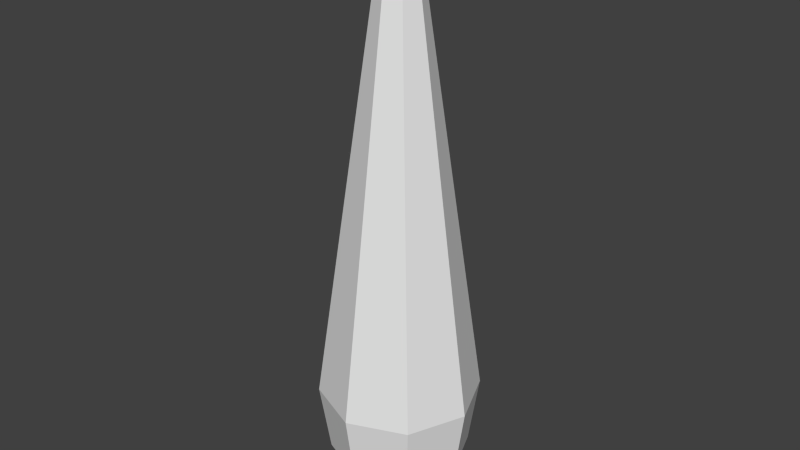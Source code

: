 # Source: light_bulb.blend  (saved by Blender 2.73.0; exported with 4.5.12 LTS)
import bpy
from mathutils import Matrix  # noqa: F401  (used for matrix-valued properties, if any)

bpy.ops.wm.read_factory_settings(use_empty=True)
scene = bpy.context.scene
scene.name = 'Scene'

# ---- collections
col_collection_1 = bpy.data.collections.new('Collection 1'); scene.collection.children.link(col_collection_1)

# ---- materials (node trees are filled in below, after node groups)
mat_material_005 = bpy.data.materials.new('Material.005')
mat_material_005.alpha_threshold = 0.0
mat_material_005.roughness = 0.5
mat_material_004 = bpy.data.materials.new('Material.004')
mat_material_004.alpha_threshold = 0.0
mat_material_004.roughness = 0.5
mat_material_006 = bpy.data.materials.new('Material.006')
mat_material_006.alpha_threshold = 0.0
mat_material_006.roughness = 0.5

# ---- material node trees
mat_material_005.use_nodes = True; mat_material_005.node_tree.nodes.clear()
_N = mat_material_005.node_tree.nodes; _L = mat_material_005.node_tree.links
n0 = _N.new('ShaderNodeOutputMaterial'); n0.name = 'Material Output'; n0.location = (300, 300)
n1 = _N.new('ShaderNodeBsdfDiffuse'); n1.name = 'Diffuse BSDF'; n1.location = (10, 300)
n1.inputs[0].default_value = (0.001239, 0.0, 0.8, 1.0)
_L.new(n1.outputs[0], n0.inputs[0])
n0.is_active_output = True
mat_material_004.use_nodes = True; mat_material_004.node_tree.nodes.clear()
_N = mat_material_004.node_tree.nodes; _L = mat_material_004.node_tree.links
n0 = _N.new('ShaderNodeOutputMaterial'); n0.name = 'Material Output'; n0.location = (300, 300)
n1 = _N.new('ShaderNodeBsdfDiffuse'); n1.name = 'Diffuse BSDF'; n1.location = (10, 300)
n1.inputs[0].default_value = (0.00825, 0.8, 0.0, 1.0)
_L.new(n1.outputs[0], n0.inputs[0])
n0.is_active_output = True
mat_material_006.use_nodes = True; mat_material_006.node_tree.nodes.clear()
_N = mat_material_006.node_tree.nodes; _L = mat_material_006.node_tree.links
n0 = _N.new('ShaderNodeOutputMaterial'); n0.name = 'Material Output'; n0.location = (300, 300)
n1 = _N.new('ShaderNodeBsdfDiffuse'); n1.name = 'Diffuse BSDF'; n1.location = (10, 300)
n1.inputs[0].default_value = (0.8, 0.0, 0.7344, 1.0)
_L.new(n1.outputs[0], n0.inputs[0])
n0.is_active_output = True

# ---- world
world_world = bpy.data.worlds.new('World'); scene.world = world_world
world_world.color = (0.05088, 0.05088, 0.05088)
world_world.use_sun_shadow = False
world_world.sun_shadow_jitter_overblur = 0.0
world_world.cycles.sampling_method = 'MANUAL'
world_world.cycles.sample_map_resolution = 256

# ---- meshes
me_cylinder_001 = bpy.data.meshes.new('Cylinder.001')
me_cylinder_001.from_pydata([(-7.519e-08, 2.576, 12.71), (-1.036e-07, 2.543, 18.52), (-2.976e-07, 0.653, 19.69), (0.4617, 0.4617, 19.69), (1.798, 1.798, 18.52), (1.821, 1.821, 12.71), (0.653, 2.886e-08, 19.69), (2.543, -8.143e-08, 18.52), (2.576, -4.983e-08, 12.71), (0.4617, -0.4617, 19.69), (1.798, -1.798, 18.52), (1.821, -1.821, 12.71), (-3.547e-07, -0.653, 19.69), (-3.26e-07, -2.543, 18.52), (-3.004e-07, -2.576, 12.71), (-0.4617, -0.4617, 19.69), (-1.798, -1.798, 18.52), (-1.821, -1.821, 12.71), (-0.653, 6.519e-08, 19.69), (-2.543, 6.006e-08, 18.52), (-2.576, 9.348e-08, 12.71), (-0.4617, 0.4617, 19.69), (-1.798, 1.798, 18.52), (-1.821, 1.821, 12.71), (-2.976e-07, 0.653, 21.2), (0.4617, 0.4617, 21.2), (0.653, 2.886e-08, 21.2), (0.4617, -0.4617, 21.2), (-3.547e-07, -0.653, 21.2), (-0.4617, -0.4617, 21.2), (-0.653, 6.519e-08, 21.2), (-0.4617, 0.4617, 21.2), (-1.283e-07, 1.839, 12.94), (1.3, 1.3, 12.94), (1.839, -8.91e-09, 12.94), (1.3, -1.3, 12.94), (-2.89e-07, -1.839, 12.94), (-1.3, -1.3, 12.94), (-1.839, 9.338e-08, 12.94), (-1.3, 1.3, 12.94), (-5.314e-08, 1.839, 15.33), (1.3, 1.3, 15.33), (1.839, -8.91e-09, 15.33), (1.3, -1.3, 15.33), (-2.139e-07, -1.839, 15.33), (-1.3, -1.3, 15.33), (-1.839, 9.338e-08, 15.33), (-1.3, 1.3, 15.33)], [], [(18, 30, 31, 21), (20, 19, 22, 23), (19, 18, 21, 22), (21, 31, 24, 2), (23, 22, 1, 0), (22, 21, 2, 1), (15, 29, 30, 18), (17, 16, 19, 20), (16, 15, 18, 19), (12, 28, 29, 15), (14, 13, 16, 17), (13, 12, 15, 16), (9, 27, 28, 12), (11, 10, 13, 14), (10, 9, 12, 13), (6, 26, 27, 9), (8, 7, 10, 11), (7, 6, 9, 10), (3, 25, 26, 6), (5, 4, 7, 8), (4, 3, 6, 7), (2, 24, 25, 3), (0, 1, 4, 5), (1, 2, 3, 4), (0, 5, 33, 32), (5, 8, 34, 33), (8, 11, 35, 34), (11, 14, 36, 35), (14, 17, 37, 36), (17, 20, 38, 37), (23, 0, 32, 39), (20, 23, 39, 38), (32, 33, 41, 40), (46, 47, 40, 41, 42, 43, 44, 45), (33, 34, 42, 41), (34, 35, 43, 42), (35, 36, 44, 43), (36, 37, 45, 44), (37, 38, 46, 45), (39, 32, 40, 47), (38, 39, 47, 46), (24, 31, 30, 29, 28, 27, 26, 25)])
me_cylinder_001.polygons.foreach_set('use_smooth', [True] * 42)
_uv = me_cylinder_001.uv_layers.new(name='UVMap')
_uv.uv.foreach_set('vector', [0.05846, 0.6808, 0.05846, 0.7687, 0.02933, 0.7687, 0.02933, 0.6808, 0.23, 0.001183, 0.2329, 0.3402, 0.1195, 0.3415, 0.1151, 0.002422, 0.0001918, 0.5235, 0.1292, 0.5122, 0.1411, 0.5388, 0.04636, 0.6272, 0.02933, 0.6808, 0.02933, 0.7687, 0.0001918, 0.7687, 0.0001918, 0.6808, 0.1151, 0.002422, 0.1195, 0.3415, 0.006038, 0.3432, 0.0001918, 0.004156, 0.04636, 0.6272, 0.1411, 0.5388, 0.1668, 0.5525, 0.1466, 0.6804, 0.08759, 0.6808, 0.08759, 0.7687, 0.05846, 0.7687, 0.05846, 0.6808, 0.3449, 0.0004398, 0.3464, 0.3395, 0.2329, 0.3402, 0.23, 0.001183, 0.02763, 0.4134, 0.1362, 0.4839, 0.1292, 0.5122, 0.0001918, 0.5235, 0.1167, 0.6808, 0.1167, 0.7687, 0.08759, 0.7687, 0.08759, 0.6808, 0.4599, 0.0001918, 0.4599, 0.3393, 0.3464, 0.3395, 0.3449, 0.0004398, 0.117, 0.3436, 0.1592, 0.466, 0.1362, 0.4839, 0.02763, 0.4134, 0.1459, 0.6808, 0.1459, 0.7687, 0.1167, 0.7687, 0.1167, 0.6808, 0.5748, 0.0004391, 0.5733, 0.3395, 0.4599, 0.3393, 0.4599, 0.0001918, 0.2305, 0.3436, 0.1883, 0.466, 0.1592, 0.466, 0.117, 0.3436, 0.175, 0.6808, 0.175, 0.7687, 0.1459, 0.7687, 0.1459, 0.6808, 0.6897, 0.001182, 0.6868, 0.3402, 0.5733, 0.3395, 0.5748, 0.0004391, 0.3199, 0.4134, 0.2113, 0.4839, 0.1883, 0.466, 0.2305, 0.3436, 0.2041, 0.6808, 0.2041, 0.7687, 0.175, 0.7687, 0.175, 0.6808, 0.8046, 0.00242, 0.8002, 0.3415, 0.6868, 0.3402, 0.6897, 0.001182, 0.3473, 0.5235, 0.2183, 0.5122, 0.2113, 0.4839, 0.3199, 0.4134, 0.2333, 0.6808, 0.2333, 0.7687, 0.2041, 0.7687, 0.2041, 0.6808, 0.9195, 0.004153, 0.9137, 0.3432, 0.8002, 0.3415, 0.8046, 0.00242, 0.3012, 0.6272, 0.2065, 0.5388, 0.2183, 0.5122, 0.3473, 0.5235, 0.6031, 0.3436, 0.7167, 0.3608, 0.6942, 0.3998, 0.6131, 0.3875, 0.7167, 0.3608, 0.7883, 0.4507, 0.7452, 0.464, 0.6942, 0.3998, 0.7883, 0.4507, 0.7796, 0.5653, 0.7391, 0.5458, 0.7452, 0.464, 0.7796, 0.5653, 0.6954, 0.6435, 0.6789, 0.6016, 0.7391, 0.5458, 0.6954, 0.6435, 0.5804, 0.6435, 0.5969, 0.6016, 0.6789, 0.6016, 0.5804, 0.6435, 0.4962, 0.5653, 0.5367, 0.5458, 0.5969, 0.6016, 0.4875, 0.4507, 0.5591, 0.3608, 0.5816, 0.3998, 0.5306, 0.464, 0.4962, 0.5653, 0.4875, 0.4507, 0.5306, 0.464, 0.5367, 0.5458, 0.3477, 0.9998, 0.3477, 0.9178, 0.4871, 0.9178, 0.4871, 0.9998, 0.5455, 0.6439, 0.6275, 0.6439, 0.6856, 0.7019, 0.6856, 0.7839, 0.6275, 0.8419, 0.5455, 0.8419, 0.4875, 0.7839, 0.4875, 0.7019, 0.3477, 0.9178, 0.3477, 0.8357, 0.4871, 0.8357, 0.4871, 0.9178, 0.3477, 0.8357, 0.3477, 0.7537, 0.4871, 0.7537, 0.4871, 0.8357, 0.3477, 0.7537, 0.3477, 0.6717, 0.4871, 0.6717, 0.4871, 0.7537, 0.3477, 0.6717, 0.3477, 0.5897, 0.4871, 0.5897, 0.4871, 0.6717, 0.3477, 0.5897, 0.3477, 0.5076, 0.4871, 0.5076, 0.4871, 0.5897, 0.3477, 0.4256, 0.3477, 0.3436, 0.4871, 0.3436, 0.4871, 0.4256, 0.3477, 0.5076, 0.3477, 0.4256, 0.4871, 0.4256, 0.4871, 0.5076, 0.2542, 0.7511, 0.2336, 0.7305, 0.2336, 0.7014, 0.2542, 0.6808, 0.2834, 0.6808, 0.304, 0.7014, 0.304, 0.7305, 0.2834, 0.7511])
me_cylinder_001.materials.append(mat_material_005)
me_cylinder_001.use_remesh_preserve_volume = False
me_cylinder_001.use_remesh_preserve_attributes = False
me_cylinder_001.use_mirror_vertex_groups = False
me_cylinder_001.update()
me_cylinder_000 = bpy.data.meshes.new('Cylinder.000')
me_cylinder_000.from_pydata([(-3.293e-07, 0.5301, 33.71), (0.3748, 0.3749, 33.71), (0.5301, 2.387e-08, 33.71), (0.3748, -0.3749, 33.71), (-3.756e-07, -0.5301, 33.71), (-0.3749, -0.3749, 33.71), (-0.5301, 5.336e-08, 33.71), (-0.3749, 0.3749, 33.71), (-0.3749, 0.3749, 20.64), (-3.293e-07, 0.5301, 20.64), (-0.5301, 5.336e-08, 20.64), (-0.3749, -0.3749, 20.64), (-3.756e-07, -0.5301, 20.64), (0.3748, -0.3749, 20.64), (0.5301, 2.387e-08, 20.64), (0.3748, 0.3749, 20.64)], [], [(9, 0, 1, 15), (15, 1, 2, 14), (14, 2, 3, 13), (13, 3, 4, 12), (12, 4, 5, 11), (1, 0, 7, 6, 5, 4, 3, 2), (11, 5, 6, 10), (8, 7, 0, 9), (9, 15, 14, 13, 12, 11, 10, 8), (10, 6, 7, 8)])
me_cylinder_000.polygons.foreach_set('use_smooth', [True] * 10)
_uv = me_cylinder_000.uv_layers.new(name='UVMap')
_uv.uv.foreach_set('vector', [0.09323, 6.571e-05, 0.09324, 0.9999, 0.06219, 0.9999, 0.06217, 6.6e-05, 0.06217, 6.6e-05, 0.06219, 0.9999, 0.03114, 0.9999, 0.03112, 6.659e-05, 0.03112, 6.659e-05, 0.03114, 0.9999, 8.324e-05, 0.9999, 6.483e-05, 6.688e-05, 0.2485, 6.483e-05, 0.2485, 0.9999, 0.2174, 0.9999, 0.2174, 6.483e-05, 0.2174, 6.483e-05, 0.2174, 0.9999, 0.1864, 0.9999, 0.1864, 6.513e-05, 0.3016, 0.1501, 0.2706, 0.1501, 0.2486, 0.1282, 0.2486, 0.09712, 0.2706, 0.07516, 0.3016, 0.07516, 0.3236, 0.09712, 0.3236, 0.1282, 0.1864, 6.513e-05, 0.1864, 0.9999, 0.1553, 0.9999, 0.1553, 6.513e-05, 0.1243, 6.542e-05, 0.1243, 0.9999, 0.09324, 0.9999, 0.09323, 6.571e-05, 0.2706, 6.483e-05, 0.3016, 6.484e-05, 0.3236, 0.02202, 0.3236, 0.05307, 0.3016, 0.07503, 0.2706, 0.07503, 0.2486, 0.05307, 0.2486, 0.02202, 0.1553, 6.513e-05, 0.1553, 0.9999, 0.1243, 0.9999, 0.1243, 6.542e-05])
me_cylinder_000.materials.append(mat_material_004)
me_cylinder_000.use_remesh_preserve_volume = False
me_cylinder_000.use_remesh_preserve_attributes = False
me_cylinder_000.use_mirror_vertex_groups = False
me_cylinder_000.update()
me_cylinder_004 = bpy.data.meshes.new('Cylinder.004')
me_cylinder_004.from_pydata([(-2.46e-08, 0.3961, 0.2956), (-1.392e-08, 0.06609, 3.391), (0.2801, 0.2801, 0.2956), (0.04673, 0.04673, 3.391), (0.3961, -1.732e-08, 0.2956), (0.06609, 4.07e-09, 3.391), (0.2801, -0.2801, 0.2956), (0.04673, -0.04673, 3.391), (-5.923e-08, -0.3961, 0.2956), (-1.969e-08, -0.06609, 3.391), (-0.2801, -0.2801, 0.2956), (-0.04673, -0.04673, 3.391), (-0.3961, 4.724e-09, 0.2956), (-0.06609, 7.746e-09, 3.391), (-0.2801, 0.2801, 0.2956), (-0.04673, 0.04673, 3.391), (-1.753e-08, 0.4551, 0.6873), (0.3218, 0.3218, 0.6873), (0.4551, -1.665e-08, 0.6873), (0.3218, -0.3218, 0.6873), (-5.732e-08, -0.4551, 0.6873), (-0.3218, -0.3218, 0.6873), (-0.4551, 8.668e-09, 0.6873), (-0.3218, 0.3218, 0.6873)], [], [(16, 1, 3, 17), (17, 3, 5, 18), (18, 5, 7, 19), (19, 7, 9, 20), (20, 9, 11, 21), (21, 11, 13, 22), (3, 1, 15, 13, 11, 9, 7, 5), (23, 15, 1, 16), (22, 13, 15, 23), (0, 2, 4, 6, 8, 10, 12, 14), (12, 22, 23, 14), (14, 23, 16, 0), (10, 21, 22, 12), (8, 20, 21, 10), (6, 19, 20, 8), (4, 18, 19, 6), (2, 17, 18, 4), (0, 16, 17, 2)])
me_cylinder_004.use_remesh_preserve_volume = False
me_cylinder_004.use_remesh_preserve_attributes = False
me_cylinder_004.use_mirror_vertex_groups = False
me_cylinder_004.update()
me_cylinder_003 = bpy.data.meshes.new('Cylinder.003')
me_cylinder_003.from_pydata([(-5.647e-08, 2.421, 3.027), (1.712, 1.712, 3.027), (2.421, -4.934e-08, 3.027), (1.712, -1.712, 3.027), (-2.681e-07, -2.421, 3.027), (-1.712, -1.712, 3.027), (-2.421, 8.534e-08, 3.027), (-1.712, 1.712, 3.027), (-4.341e-08, 4.174, 8.175), (-6.889e-08, 2.648, 10.53), (-6.706e-08, 2.282, 12.58), (1.614, 1.614, 12.58), (1.872, 1.872, 10.53), (2.952, 2.952, 8.175), (2.282, -5.111e-08, 12.58), (2.648, -6.332e-08, 10.53), (4.174, -1.391e-07, 8.175), (1.614, -1.614, 12.58), (1.872, -1.872, 10.53), (2.952, -2.952, 8.175), (-2.666e-07, -2.282, 12.58), (-3.004e-07, -2.648, 10.53), (-4.083e-07, -4.174, 8.175), (-1.614, -1.614, 12.58), (-1.872, -1.872, 10.53), (-2.952, -2.952, 8.175), (-2.282, 7.586e-08, 12.58), (-2.648, 8.4e-08, 10.53), (-4.174, 9.318e-08, 8.175), (-1.614, 1.614, 12.58), (-1.872, 1.872, 10.53), (-2.952, 2.952, 8.175), (3.165, 3.165, 6.537), (2.946, 2.946, 4.93), (4.476, -1.761e-07, 6.537), (4.167, -1.446e-07, 4.93), (3.165, -3.165, 6.537), (2.946, -2.946, 4.93), (-4.549e-07, -4.476, 6.537), (-4.602e-07, -4.167, 4.93), (-3.165, -3.165, 6.537), (-2.946, -2.946, 4.93), (-4.476, 7.29e-08, 6.537), (-4.167, 8.721e-08, 4.93), (-3.165, 3.165, 6.537), (-2.946, 2.946, 4.93), (-9.594e-08, 4.167, 4.93), (-6.357e-08, 4.476, 6.537), (-1.144e-07, 1.376, 13.65), (0.9727, 0.9727, 13.65), (1.376, -3.081e-08, 13.65), (0.9727, -0.9727, 13.65), (-2.347e-07, -1.376, 13.65), (-0.9727, -0.9727, 13.65), (-1.376, 4.573e-08, 13.65), (-0.9727, 0.9727, 13.65), (-1.144e-07, 1.376, 15.32), (0.9727, 0.9727, 15.32), (1.376, -3.081e-08, 15.32), (0.9727, -0.9727, 15.32), (-2.347e-07, -1.376, 15.32), (-0.9727, -0.9727, 15.32), (-1.376, 4.573e-08, 15.32), (-0.9727, 0.9727, 15.32)], [], [(0, 1, 2, 3, 4, 5, 6, 7), (42, 28, 31, 44), (28, 27, 30, 31), (27, 26, 29, 30), (44, 31, 8, 47), (31, 30, 9, 8), (30, 29, 10, 9), (40, 25, 28, 42), (25, 24, 27, 28), (24, 23, 26, 27), (38, 22, 25, 40), (22, 21, 24, 25), (21, 20, 23, 24), (36, 19, 22, 38), (19, 18, 21, 22), (18, 17, 20, 21), (34, 16, 19, 36), (16, 15, 18, 19), (15, 14, 17, 18), (32, 13, 16, 34), (13, 12, 15, 16), (12, 11, 14, 15), (47, 8, 13, 32), (8, 9, 12, 13), (9, 10, 11, 12), (1, 33, 35, 2), (46, 47, 32, 33), (2, 35, 37, 3), (33, 32, 34, 35), (3, 37, 39, 4), (35, 34, 36, 37), (4, 39, 41, 5), (37, 36, 38, 39), (5, 41, 43, 6), (39, 38, 40, 41), (7, 45, 46, 0), (41, 40, 42, 43), (6, 43, 45, 7), (45, 44, 47, 46), (0, 46, 33, 1), (43, 42, 44, 45), (29, 26, 54, 55), (10, 29, 55, 48), (26, 23, 53, 54), (23, 20, 52, 53), (20, 17, 51, 52), (17, 14, 50, 51), (14, 11, 49, 50), (11, 10, 48, 49), (55, 54, 62, 63), (48, 55, 63, 56), (54, 53, 61, 62), (53, 52, 60, 61), (52, 51, 59, 60), (51, 50, 58, 59), (50, 49, 57, 58), (49, 48, 56, 57), (56, 63, 62, 61, 60, 59, 58, 57)])
me_cylinder_003.polygons.foreach_set('use_smooth', [True] * 58)
_uv = me_cylinder_003.uv_layers.new(name='UVMap')
_uv.uv.foreach_set('vector', [0.05535, 0.6304, 0.1334, 0.6304, 0.1886, 0.6856, 0.1886, 0.7636, 0.1334, 0.8189, 0.05535, 0.8189, 0.0001418, 0.7636, 0.0001418, 0.6856, 0.643, 0.2038, 0.6433, 0.2631, 0.5116, 0.28, 0.5001, 0.2015, 0.6433, 0.2631, 0.6616, 0.3746, 0.5672, 0.398, 0.5116, 0.28, 0.6616, 0.3746, 0.6776, 0.4687, 0.5994, 0.4948, 0.5672, 0.398, 0.4999, 0.2022, 0.493, 0.2803, 0.3602, 0.2648, 0.3634, 0.2065, 0.493, 0.2803, 0.4341, 0.4079, 0.3447, 0.3809, 0.3602, 0.2648, 0.4341, 0.4079, 0.3975, 0.4952, 0.3254, 0.4696, 0.3447, 0.3809, 0.7543, 0.2061, 0.7524, 0.2606, 0.6433, 0.2631, 0.643, 0.2038, 0.7524, 0.2606, 0.7541, 0.3706, 0.6616, 0.3746, 0.6433, 0.2631, 0.7541, 0.3706, 0.7522, 0.4616, 0.6776, 0.4687, 0.6616, 0.3746, 0.8634, 0.2065, 0.8602, 0.2648, 0.7524, 0.2606, 0.7543, 0.2061, 0.8602, 0.2648, 0.8447, 0.3809, 0.7541, 0.3706, 0.7524, 0.2606, 0.8447, 0.3809, 0.8254, 0.4696, 0.7522, 0.4616, 0.7541, 0.3706, 0.9999, 0.2022, 0.993, 0.2803, 0.8602, 0.2648, 0.8634, 0.2065, 0.993, 0.2803, 0.9341, 0.4079, 0.8447, 0.3809, 0.8602, 0.2648, 0.9341, 0.4079, 0.8975, 0.4952, 0.8254, 0.4696, 0.8447, 0.3809, 0.143, 0.2038, 0.1433, 0.2631, 0.0116, 0.28, 0.0001418, 0.2015, 0.1433, 0.2631, 0.1616, 0.3746, 0.06719, 0.398, 0.0116, 0.28, 0.1616, 0.3746, 0.1776, 0.4687, 0.09939, 0.4948, 0.06719, 0.398, 0.2543, 0.2061, 0.2524, 0.2606, 0.1433, 0.2631, 0.143, 0.2038, 0.2524, 0.2606, 0.2541, 0.3706, 0.1616, 0.3746, 0.1433, 0.2631, 0.2541, 0.3706, 0.2522, 0.4616, 0.1776, 0.4687, 0.1616, 0.3746, 0.3634, 0.2065, 0.3602, 0.2648, 0.2524, 0.2606, 0.2543, 0.2061, 0.3602, 0.2648, 0.3447, 0.3809, 0.2541, 0.3706, 0.2524, 0.2606, 0.3447, 0.3809, 0.3254, 0.4696, 0.2522, 0.4616, 0.2541, 0.3706, 0.2584, 0.04734, 0.2567, 0.1527, 0.1488, 0.1455, 0.1692, 0.03239, 0.3616, 0.1499, 0.3634, 0.2065, 0.2543, 0.2061, 0.2567, 0.1527, 0.1692, 0.03239, 0.1488, 0.1455, 0.01073, 0.1216, 0.07911, 0.0001418, 0.2567, 0.1527, 0.2543, 0.2061, 0.143, 0.2038, 0.1488, 0.1455, 0.9263, 0.02658, 0.9854, 0.1282, 0.8616, 0.1499, 0.8449, 0.0487, 0.1488, 0.1455, 0.143, 0.2038, 0.0001418, 0.2015, 0.01073, 0.1216, 0.8449, 0.0487, 0.8616, 0.1499, 0.7567, 0.1527, 0.7584, 0.04734, 0.9854, 0.1282, 0.9999, 0.2022, 0.8634, 0.2065, 0.8616, 0.1499, 0.7584, 0.04734, 0.7567, 0.1527, 0.6488, 0.1455, 0.6692, 0.03239, 0.8616, 0.1499, 0.8634, 0.2065, 0.7543, 0.2061, 0.7567, 0.1527, 0.4263, 0.02658, 0.4854, 0.1282, 0.3616, 0.1499, 0.3449, 0.0487, 0.7567, 0.1527, 0.7543, 0.2061, 0.643, 0.2038, 0.6488, 0.1455, 0.6692, 0.03239, 0.6488, 0.1455, 0.5107, 0.1216, 0.5791, 0.0001418, 0.4854, 0.1282, 0.4999, 0.2022, 0.3634, 0.2065, 0.3616, 0.1499, 0.3449, 0.0487, 0.3616, 0.1499, 0.2567, 0.1527, 0.2584, 0.04734, 0.6488, 0.1455, 0.643, 0.2038, 0.5001, 0.2015, 0.5107, 0.1216, 0.5994, 0.4948, 0.6776, 0.4687, 0.6914, 0.5387, 0.6393, 0.5549, 0.3254, 0.4696, 0.3975, 0.4952, 0.362, 0.5479, 0.3089, 0.5344, 0.6776, 0.4687, 0.7522, 0.4616, 0.7498, 0.5315, 0.6914, 0.5387, 0.7522, 0.4616, 0.8254, 0.4696, 0.8089, 0.5344, 0.7498, 0.5315, 0.8254, 0.4696, 0.8975, 0.4952, 0.862, 0.5479, 0.8089, 0.5344, 0.09939, 0.4948, 0.1776, 0.4687, 0.1914, 0.5387, 0.1393, 0.5549, 0.1776, 0.4687, 0.2522, 0.4616, 0.2498, 0.5315, 0.1914, 0.5387, 0.2522, 0.4616, 0.3254, 0.4696, 0.3089, 0.5344, 0.2498, 0.5315, 0.6393, 0.5549, 0.6914, 0.5387, 0.7011, 0.6222, 0.6545, 0.6301, 0.3089, 0.5344, 0.362, 0.5479, 0.3502, 0.6301, 0.2985, 0.6226, 0.6914, 0.5387, 0.7498, 0.5315, 0.7493, 0.6194, 0.7011, 0.6222, 0.7498, 0.5315, 0.8089, 0.5344, 0.7985, 0.6226, 0.7493, 0.6194, 0.8089, 0.5344, 0.862, 0.5479, 0.8502, 0.6301, 0.7985, 0.6226, 0.1393, 0.5549, 0.1914, 0.5387, 0.2011, 0.6222, 0.1545, 0.6301, 0.1914, 0.5387, 0.2498, 0.5315, 0.2493, 0.6194, 0.2011, 0.6222, 0.2498, 0.5315, 0.3089, 0.5344, 0.2985, 0.6226, 0.2493, 0.6194, 0.2203, 0.7375, 0.1889, 0.7061, 0.1889, 0.6617, 0.2203, 0.6304, 0.2647, 0.6304, 0.296, 0.6617, 0.296, 0.7061, 0.2647, 0.7375])
me_cylinder_003.materials.append(mat_material_006)
me_cylinder_003.use_remesh_preserve_volume = False
me_cylinder_003.use_remesh_preserve_attributes = False
me_cylinder_003.use_mirror_vertex_groups = False
me_cylinder_003.update()

# ---- objects
ob_holder = bpy.data.objects.new('holder', me_cylinder_001)
ob_cord = bpy.data.objects.new('cord', me_cylinder_000)
ob_ucx_light_bulb = bpy.data.objects.new('UCX_light_bulb', me_cylinder_004)
ob_light_bulb = bpy.data.objects.new('light_bulb', me_cylinder_003)

# ---- transforms, parenting, visibility, modifiers, constraints
ob_holder.location = (0.0, 0.0, 0.0)
ob_holder.lineart.crease_threshold = 0.0
ob_cord.location = (0.0, 0.0, 0.0)
ob_cord.lineart.crease_threshold = 0.0
ob_ucx_light_bulb.location = (0.0, 0.0, 0.0)
ob_ucx_light_bulb.scale = (10.0, 10.0, 10.0)
ob_ucx_light_bulb.hide_viewport = True
ob_ucx_light_bulb.lineart.crease_threshold = 0.0
ob_light_bulb.location = (0.0, 0.0, 0.0)
ob_light_bulb.lineart.crease_threshold = 0.0

# ---- collection membership
col_collection_1.objects.link(ob_holder)
col_collection_1.objects.link(ob_cord)
col_collection_1.objects.link(ob_ucx_light_bulb)
col_collection_1.objects.link(ob_light_bulb)

# ---- scene / render settings (as saved in the file)
scene.frame_start = 1; scene.frame_end = 250; scene.frame_set(1)
scene.render.engine = 'CYCLES'
scene.render.resolution_percentage = 50
scene.render.dither_intensity = 0.0
scene.cycles.use_denoising = False
scene.cycles.samples = 10
scene.cycles.sampling_pattern = 'TABULATED_SOBOL'
scene.cycles.light_sampling_threshold = 0.0
scene.cycles.use_adaptive_sampling = False
scene.cycles.use_light_tree = False
scene.cycles.blur_glossy = 0.0
scene.cycles.pixel_filter_type = 'GAUSSIAN'
scene.cycles.sample_clamp_indirect = 0.0
scene.view_settings.view_transform = 'Standard'
bpy.context.view_layer.update()

# ---- added for rendering (the .blend has no active camera and no usable light): camera, sun
cam_auto = bpy.data.cameras.new('AutoCamera')
cam_auto.lens = 50.0
cam_auto.sensor_width = 36.0
cam_auto.clip_end = 1000.0
ob_auto_camera = bpy.data.objects.new('AutoCamera', cam_auto)
scene.collection.objects.link(ob_auto_camera)
ob_auto_camera.location = (33.058, -39.6696, 43.4477)
ob_auto_camera.rotation_euler = (1.09748, -7.21219e-08, 0.694738)
scene.camera = ob_auto_camera
light_auto_sun = bpy.data.lights.new('AutoSun', 'SUN')
light_auto_sun.energy = 3.0
light_auto_sun.angle = 0.0523599
ob_auto_sun = bpy.data.objects.new('AutoSun', light_auto_sun)
scene.collection.objects.link(ob_auto_sun)
ob_auto_sun.rotation_euler = (0.872665, 0.174533, 0.523599)
bpy.context.view_layer.update()
